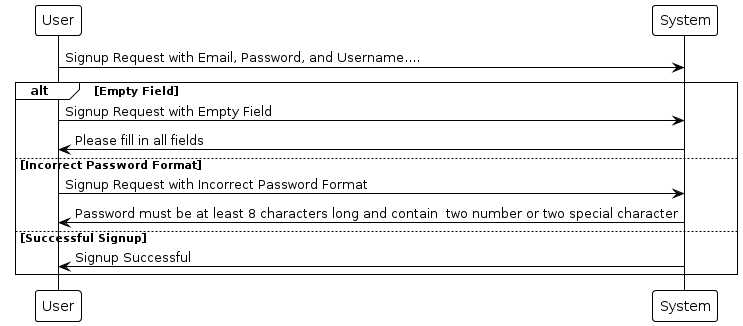

The diagram above was rendered by PlantUML. Its source (embedded in the PNG):
@startuml
!theme plain

User -> System: Signup Request with Email, Password, and Username....

alt Empty Field
    User -> System: Signup Request with Empty Field
    System -> User: Please fill in all fields
else Incorrect Password Format
    User -> System: Signup Request with Incorrect Password Format
    System -> User: Password must be at least 8 characters long and contain  two number or two special character
else Successful Signup
    System -> User: Signup Successful
end
@enduml